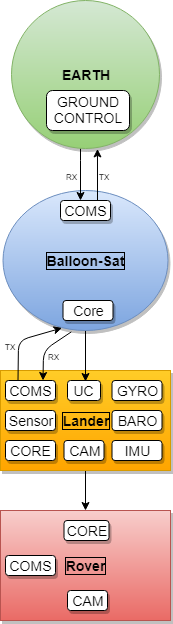

The diagram above was exported from draw.io. Its source (the exported page's mxGraphModel, read from the mxfile embedded in the PNG):
<mxGraphModel dx="1038" dy="1719" grid="1" gridSize="10" guides="1" tooltips="1" connect="1" arrows="1" fold="1" page="1" pageScale="1" pageWidth="827" pageHeight="1169" background="none" math="0" shadow="0">
  <root>
    <mxCell id="0" />
    <mxCell id="1" parent="0" />
    <mxCell id="w-a7TW5rwgbcWsTtdUjO-30" value="" style="edgeStyle=orthogonalEdgeStyle;rounded=0;orthogonalLoop=1;jettySize=auto;html=1;strokeWidth=1;fontSize=14;" parent="1" source="w-a7TW5rwgbcWsTtdUjO-4" target="w-a7TW5rwgbcWsTtdUjO-7" edge="1">
      <mxGeometry relative="1" as="geometry" />
    </mxCell>
    <mxCell id="w-a7TW5rwgbcWsTtdUjO-4" value="Lander" style="rounded=0;whiteSpace=wrap;html=1;shadow=1;strokeWidth=1;fontStyle=1;labelBorderColor=#000000;horizontal=1;fontSize=14;fillColor=#ffcd28;strokeColor=#d79b00;gradientColor=#ffa500;" parent="1" vertex="1">
      <mxGeometry x="280" y="80" width="170" height="100" as="geometry" />
    </mxCell>
    <mxCell id="w-a7TW5rwgbcWsTtdUjO-7" value="Rover" style="rounded=0;whiteSpace=wrap;html=1;shadow=1;strokeWidth=1;fontStyle=1;labelBorderColor=#000000;horizontal=1;fontSize=14;gradientColor=#ea6b66;fillColor=#f8cecc;strokeColor=#b85450;" parent="1" vertex="1">
      <mxGeometry x="280" y="220" width="170" height="110" as="geometry" />
    </mxCell>
    <mxCell id="w-a7TW5rwgbcWsTtdUjO-31" value="" style="edgeStyle=orthogonalEdgeStyle;rounded=0;orthogonalLoop=1;jettySize=auto;html=1;strokeWidth=1;fontSize=14;entryX=0.552;entryY=0.034;entryDx=0;entryDy=0;entryPerimeter=0;" parent="1" source="w-a7TW5rwgbcWsTtdUjO-9" target="w-a7TW5rwgbcWsTtdUjO-34" edge="1">
      <mxGeometry relative="1" as="geometry" />
    </mxCell>
    <mxCell id="w-a7TW5rwgbcWsTtdUjO-9" value="&lt;span style=&quot;white-space: normal; font-size: 14px;&quot;&gt;Balloon-Sat&lt;/span&gt;" style="ellipse;whiteSpace=wrap;html=1;rounded=0;shadow=1;glass=0;comic=0;strokeWidth=1;fontStyle=1;labelBorderColor=#000000;horizontal=1;fontSize=14;fillColor=#dae8fc;strokeColor=#6c8ebf;gradientColor=#7ea6e0;" parent="1" vertex="1">
      <mxGeometry x="282.5" y="-100" width="165" height="140" as="geometry" />
    </mxCell>
    <mxCell id="w-a7TW5rwgbcWsTtdUjO-17" value="COMS" style="rounded=1;whiteSpace=wrap;html=1;shadow=1;glass=0;comic=0;strokeWidth=1;fontSize=14;" parent="1" vertex="1">
      <mxGeometry x="285" y="90" width="50" height="20" as="geometry" />
    </mxCell>
    <mxCell id="w-a7TW5rwgbcWsTtdUjO-32" value="" style="edgeStyle=orthogonalEdgeStyle;rounded=0;orthogonalLoop=1;jettySize=auto;html=1;strokeWidth=1;fontSize=14;" parent="1" source="w-a7TW5rwgbcWsTtdUjO-18" target="w-a7TW5rwgbcWsTtdUjO-25" edge="1">
      <mxGeometry relative="1" as="geometry">
        <Array as="points">
          <mxPoint x="360" y="-130" />
          <mxPoint x="360" y="-130" />
        </Array>
      </mxGeometry>
    </mxCell>
    <mxCell id="w-a7TW5rwgbcWsTtdUjO-18" value="&lt;b&gt;EARTH&lt;/b&gt;" style="ellipse;whiteSpace=wrap;html=1;aspect=fixed;rounded=0;shadow=1;glass=0;comic=0;strokeWidth=1;fontSize=14;fillColor=#d5e8d4;strokeColor=#82b366;gradientColor=#97d077;" parent="1" vertex="1">
      <mxGeometry x="291" y="-290" width="148" height="148" as="geometry" />
    </mxCell>
    <mxCell id="w-a7TW5rwgbcWsTtdUjO-19" value="GYRO" style="rounded=1;whiteSpace=wrap;html=1;shadow=1;glass=0;comic=0;strokeWidth=1;fontSize=14;" parent="1" vertex="1">
      <mxGeometry x="391.5" y="90" width="50" height="20" as="geometry" />
    </mxCell>
    <mxCell id="w-a7TW5rwgbcWsTtdUjO-20" value="IMU" style="rounded=1;whiteSpace=wrap;html=1;shadow=1;glass=0;comic=0;strokeWidth=1;fontSize=14;" parent="1" vertex="1">
      <mxGeometry x="391.5" y="150" width="50" height="20" as="geometry" />
    </mxCell>
    <mxCell id="w-a7TW5rwgbcWsTtdUjO-21" value="CORE" style="rounded=1;whiteSpace=wrap;html=1;shadow=1;glass=0;comic=0;strokeWidth=1;fontSize=14;" parent="1" vertex="1">
      <mxGeometry x="285" y="150" width="50" height="20" as="geometry" />
    </mxCell>
    <mxCell id="w-a7TW5rwgbcWsTtdUjO-22" value="Sensor" style="rounded=1;whiteSpace=wrap;html=1;shadow=1;glass=0;comic=0;strokeWidth=1;fontSize=14;" parent="1" vertex="1">
      <mxGeometry x="285" y="120" width="50" height="20" as="geometry" />
    </mxCell>
    <mxCell id="w-a7TW5rwgbcWsTtdUjO-23" value="BARO" style="rounded=1;whiteSpace=wrap;html=1;shadow=1;glass=0;comic=0;strokeWidth=1;fontSize=14;" parent="1" vertex="1">
      <mxGeometry x="391.5" y="120" width="50" height="20" as="geometry" />
    </mxCell>
    <mxCell id="w-a7TW5rwgbcWsTtdUjO-25" value="COMS" style="rounded=1;whiteSpace=wrap;html=1;shadow=1;glass=0;comic=0;strokeWidth=1;fontSize=14;" parent="1" vertex="1">
      <mxGeometry x="340" y="-90" width="50" height="20" as="geometry" />
    </mxCell>
    <mxCell id="w-a7TW5rwgbcWsTtdUjO-26" value="Core" style="rounded=1;whiteSpace=wrap;html=1;shadow=1;glass=0;comic=0;strokeWidth=1;fontSize=14;" parent="1" vertex="1">
      <mxGeometry x="342.5" y="10" width="50" height="20" as="geometry" />
    </mxCell>
    <mxCell id="w-a7TW5rwgbcWsTtdUjO-27" value="GROUND&lt;br&gt;CONTROL" style="rounded=1;whiteSpace=wrap;html=1;shadow=1;glass=0;comic=0;strokeWidth=1;fontSize=14;" parent="1" vertex="1">
      <mxGeometry x="326" y="-200" width="83" height="40" as="geometry" />
    </mxCell>
    <mxCell id="w-a7TW5rwgbcWsTtdUjO-29" value="CAM" style="rounded=1;whiteSpace=wrap;html=1;shadow=1;glass=0;comic=0;strokeWidth=1;fontSize=14;" parent="1" vertex="1">
      <mxGeometry x="343.5" y="150" width="40" height="20" as="geometry" />
    </mxCell>
    <mxCell id="w-a7TW5rwgbcWsTtdUjO-33" value="" style="endArrow=classic;html=1;strokeWidth=1;fontSize=14;entryX=0.581;entryY=1.003;entryDx=0;entryDy=0;entryPerimeter=0;" parent="1" target="w-a7TW5rwgbcWsTtdUjO-18" edge="1">
      <mxGeometry width="50" height="50" relative="1" as="geometry">
        <mxPoint x="377" y="-90" as="sourcePoint" />
        <mxPoint x="310" y="-150" as="targetPoint" />
      </mxGeometry>
    </mxCell>
    <mxCell id="w-a7TW5rwgbcWsTtdUjO-34" value="UC" style="rounded=1;whiteSpace=wrap;html=1;shadow=1;glass=0;comic=0;strokeWidth=1;fontSize=14;" parent="1" vertex="1">
      <mxGeometry x="347" y="90" width="33" height="20" as="geometry" />
    </mxCell>
    <mxCell id="w-a7TW5rwgbcWsTtdUjO-35" value="" style="endArrow=classic;html=1;strokeWidth=1;fontSize=14;entryX=0.358;entryY=0.982;entryDx=0;entryDy=0;entryPerimeter=0;exitX=0.25;exitY=0;exitDx=0;exitDy=0;" parent="1" source="w-a7TW5rwgbcWsTtdUjO-17" target="w-a7TW5rwgbcWsTtdUjO-9" edge="1">
      <mxGeometry width="50" height="50" relative="1" as="geometry">
        <mxPoint x="240" y="100" as="sourcePoint" />
        <mxPoint x="290" y="50" as="targetPoint" />
        <Array as="points">
          <mxPoint x="298" y="50" />
        </Array>
      </mxGeometry>
    </mxCell>
    <mxCell id="w-a7TW5rwgbcWsTtdUjO-36" value="" style="endArrow=classic;html=1;strokeWidth=1;fontSize=14;exitX=0.414;exitY=1.01;exitDx=0;exitDy=0;exitPerimeter=0;entryX=0.75;entryY=0;entryDx=0;entryDy=0;" parent="1" source="w-a7TW5rwgbcWsTtdUjO-9" target="w-a7TW5rwgbcWsTtdUjO-17" edge="1">
      <mxGeometry width="50" height="50" relative="1" as="geometry">
        <mxPoint x="300" y="50" as="sourcePoint" />
        <mxPoint x="250" y="100" as="targetPoint" />
        <Array as="points">
          <mxPoint x="323" y="60" />
        </Array>
      </mxGeometry>
    </mxCell>
    <mxCell id="w-a7TW5rwgbcWsTtdUjO-37" value="CAM" style="rounded=1;whiteSpace=wrap;html=1;shadow=1;glass=0;comic=0;strokeWidth=1;fontSize=14;" parent="1" vertex="1">
      <mxGeometry x="347" y="300" width="40" height="20" as="geometry" />
    </mxCell>
    <mxCell id="w-a7TW5rwgbcWsTtdUjO-38" value="CORE" style="rounded=1;whiteSpace=wrap;html=1;shadow=1;glass=0;comic=0;strokeWidth=1;fontSize=14;" parent="1" vertex="1">
      <mxGeometry x="343.5" y="230" width="45" height="20" as="geometry" />
    </mxCell>
    <mxCell id="w-a7TW5rwgbcWsTtdUjO-43" value="COMS" style="rounded=1;whiteSpace=wrap;html=1;shadow=1;glass=0;comic=0;strokeWidth=1;fontSize=14;" parent="1" vertex="1">
      <mxGeometry x="285" y="265" width="50" height="20" as="geometry" />
    </mxCell>
    <mxCell id="w-a7TW5rwgbcWsTtdUjO-46" value="RX" style="text;html=1;resizable=0;points=[];autosize=1;align=left;verticalAlign=top;spacingTop=-4;fontSize=8;" parent="1" vertex="1">
      <mxGeometry x="326" y="60" width="30" height="20" as="geometry" />
    </mxCell>
    <mxCell id="w-a7TW5rwgbcWsTtdUjO-47" value="TX" style="text;html=1;resizable=0;points=[];autosize=1;align=left;verticalAlign=top;spacingTop=-4;fontSize=8;" parent="1" vertex="1">
      <mxGeometry x="282.5" y="50" width="30" height="20" as="geometry" />
    </mxCell>
    <mxCell id="w-a7TW5rwgbcWsTtdUjO-51" value="RX" style="text;html=1;resizable=0;points=[];autosize=1;align=left;verticalAlign=top;spacingTop=-4;fontSize=8;" parent="1" vertex="1">
      <mxGeometry x="343.5" y="-120" width="30" height="20" as="geometry" />
    </mxCell>
    <mxCell id="w-a7TW5rwgbcWsTtdUjO-52" value="TX" style="text;html=1;resizable=0;points=[];autosize=1;align=left;verticalAlign=top;spacingTop=-4;fontSize=8;" parent="1" vertex="1">
      <mxGeometry x="376.5" y="-120" width="30" height="20" as="geometry" />
    </mxCell>
  </root>
</mxGraphModel>